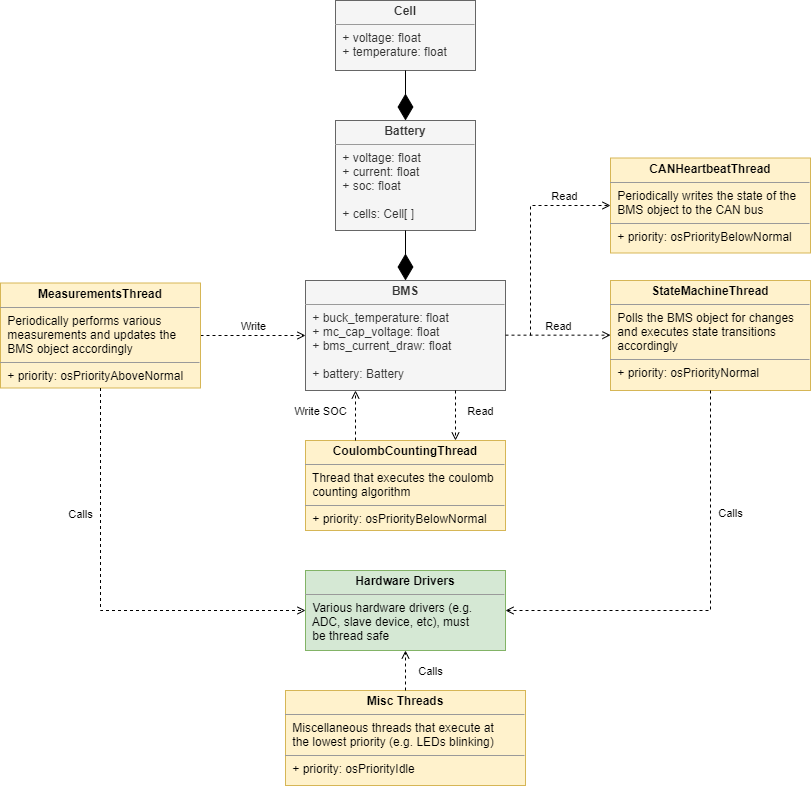

The diagram above was exported from draw.io. Its source (the exported page's mxGraphModel, read from the mxfile embedded in the PNG):
<mxGraphModel dx="1086" dy="806" grid="1" gridSize="10" guides="1" tooltips="1" connect="1" arrows="1" fold="1" page="1" pageScale="1" pageWidth="850" pageHeight="1100" math="0" shadow="0" extFonts="Proxima Nova Regular^https://fonts.googleapis.com/css?family=Proxima+Nova+Regular|Proxima Nova^https://fonts.googleapis.com/css?family=Proxima+Nova+Regular|Montserrat^https://fonts.googleapis.com/css?family=Montserrat">
  <root>
    <mxCell id="0" />
    <mxCell id="1" parent="0" />
    <mxCell id="7AmDIGA52TzfJ1iSVnxn-12" value="&lt;p style=&quot;margin: 0px ; margin-top: 4px ; text-align: center&quot;&gt;&lt;b&gt;BMS&lt;/b&gt;&lt;/p&gt;&lt;hr size=&quot;1&quot;&gt;&lt;p style=&quot;margin: 0px ; margin-left: 4px&quot;&gt;&amp;nbsp;+ buck_temperature: float&lt;br style=&quot;padding: 0px ; margin: 0px&quot;&gt;&amp;nbsp;+ mc_cap_voltage: float&lt;br style=&quot;padding: 0px ; margin: 0px&quot;&gt;&amp;nbsp;+ bms_current_draw: float&lt;br style=&quot;padding: 0px ; margin: 0px&quot;&gt;&lt;br style=&quot;padding: 0px ; margin: 0px&quot;&gt;&amp;nbsp;+ battery: Battery&lt;/p&gt;" style="verticalAlign=top;align=left;overflow=fill;fontSize=12;fontFamily=Helvetica;html=1;fillColor=#f5f5f5;strokeColor=#666666;fontColor=#333333;" parent="1" vertex="1">
      <mxGeometry x="325" y="390" width="200" height="110" as="geometry" />
    </mxCell>
    <mxCell id="7AmDIGA52TzfJ1iSVnxn-14" value="&lt;p style=&quot;margin: 0px ; margin-top: 4px ; text-align: center&quot;&gt;&lt;b&gt;Battery&lt;/b&gt;&lt;/p&gt;&lt;hr size=&quot;1&quot;&gt;&lt;p style=&quot;margin: 0px ; margin-left: 4px&quot;&gt;&amp;nbsp;+ voltage: float&lt;br&gt;&lt;/p&gt;&lt;p style=&quot;margin: 0px ; margin-left: 4px&quot;&gt;&amp;nbsp;+ current: float&lt;/p&gt;&lt;p style=&quot;margin: 0px ; margin-left: 4px&quot;&gt;&amp;nbsp;+ soc: float&lt;/p&gt;&lt;p style=&quot;margin: 0px ; margin-left: 4px&quot;&gt;&lt;br&gt;&lt;/p&gt;&lt;p style=&quot;margin: 0px ; margin-left: 4px&quot;&gt;&amp;nbsp;+ cells: Cell[ ]&lt;/p&gt;" style="verticalAlign=top;align=left;overflow=fill;fontSize=12;fontFamily=Helvetica;html=1;fillColor=#f5f5f5;strokeColor=#666666;fontColor=#333333;" parent="1" vertex="1">
      <mxGeometry x="355" y="230" width="140" height="110" as="geometry" />
    </mxCell>
    <mxCell id="7AmDIGA52TzfJ1iSVnxn-15" value="" style="endArrow=diamondThin;endFill=1;endSize=24;html=1;exitX=0.5;exitY=1;exitDx=0;exitDy=0;entryX=0.5;entryY=0;entryDx=0;entryDy=0;" parent="1" source="7AmDIGA52TzfJ1iSVnxn-14" target="7AmDIGA52TzfJ1iSVnxn-12" edge="1">
      <mxGeometry width="160" relative="1" as="geometry">
        <mxPoint x="355" y="350" as="sourcePoint" />
        <mxPoint x="515" y="350" as="targetPoint" />
      </mxGeometry>
    </mxCell>
    <mxCell id="7AmDIGA52TzfJ1iSVnxn-16" value="&lt;p style=&quot;margin: 0px ; margin-top: 4px ; text-align: center&quot;&gt;&lt;b&gt;Cell&lt;/b&gt;&lt;/p&gt;&lt;hr size=&quot;1&quot;&gt;&lt;p style=&quot;margin: 0px ; margin-left: 4px&quot;&gt;&amp;nbsp;+ voltage: float&lt;br&gt;&lt;/p&gt;&lt;p style=&quot;margin: 0px ; margin-left: 4px&quot;&gt;&amp;nbsp;+ temperature: float&lt;/p&gt;" style="verticalAlign=top;align=left;overflow=fill;fontSize=12;fontFamily=Helvetica;html=1;fillColor=#f5f5f5;strokeColor=#666666;fontColor=#333333;" parent="1" vertex="1">
      <mxGeometry x="355" y="110" width="140" height="70" as="geometry" />
    </mxCell>
    <mxCell id="7AmDIGA52TzfJ1iSVnxn-17" value="" style="endArrow=diamondThin;endFill=1;endSize=24;html=1;exitX=0.5;exitY=1;exitDx=0;exitDy=0;entryX=0.5;entryY=0;entryDx=0;entryDy=0;" parent="1" source="7AmDIGA52TzfJ1iSVnxn-16" target="7AmDIGA52TzfJ1iSVnxn-14" edge="1">
      <mxGeometry width="160" relative="1" as="geometry">
        <mxPoint x="105" y="250" as="sourcePoint" />
        <mxPoint x="265" y="250" as="targetPoint" />
      </mxGeometry>
    </mxCell>
    <mxCell id="7AmDIGA52TzfJ1iSVnxn-22" value="Write" style="endArrow=open;html=1;rounded=0;align=center;verticalAlign=bottom;dashed=1;endFill=0;labelBackgroundColor=none;exitX=1;exitY=0.5;exitDx=0;exitDy=0;entryX=0;entryY=0.5;entryDx=0;entryDy=0;" parent="1" target="7AmDIGA52TzfJ1iSVnxn-12" edge="1">
      <mxGeometry relative="1" as="geometry">
        <mxPoint x="219.99999999999977" y="445.0000000000001" as="sourcePoint" />
        <mxPoint x="380" y="640" as="targetPoint" />
      </mxGeometry>
    </mxCell>
    <mxCell id="7AmDIGA52TzfJ1iSVnxn-23" value="" style="resizable=0;html=1;align=center;verticalAlign=top;labelBackgroundColor=none;" parent="7AmDIGA52TzfJ1iSVnxn-22" connectable="0" vertex="1">
      <mxGeometry relative="1" as="geometry" />
    </mxCell>
    <mxCell id="7AmDIGA52TzfJ1iSVnxn-27" value="&lt;p style=&quot;margin: 0px ; margin-top: 4px ; text-align: center&quot;&gt;&lt;b&gt;StateMachineThread&lt;/b&gt;&lt;/p&gt;&lt;hr size=&quot;1&quot;&gt;&lt;p style=&quot;margin: 0px ; margin-left: 4px&quot;&gt;&amp;nbsp;Polls the BMS object for changes&lt;/p&gt;&lt;p style=&quot;margin: 0px ; margin-left: 4px&quot;&gt;&amp;nbsp;and executes state transitions&lt;/p&gt;&lt;p style=&quot;margin: 0px ; margin-left: 4px&quot;&gt;&amp;nbsp;accordingly&lt;/p&gt;&lt;hr size=&quot;1&quot;&gt;&lt;p style=&quot;margin: 0px 0px 0px 4px&quot;&gt;&lt;span&gt;&amp;nbsp;&lt;/span&gt;&lt;span&gt;+ priority: osPriorityNormal&lt;/span&gt;&lt;/p&gt;" style="verticalAlign=top;align=left;overflow=fill;fontSize=12;fontFamily=Helvetica;html=1;fillColor=#fff2cc;strokeColor=#d6b656;" parent="1" vertex="1">
      <mxGeometry x="630" y="390" width="200" height="110" as="geometry" />
    </mxCell>
    <mxCell id="7AmDIGA52TzfJ1iSVnxn-29" value="&lt;p style=&quot;margin: 0px ; margin-top: 4px ; text-align: center&quot;&gt;&lt;b&gt;MeasurementsThread&lt;/b&gt;&lt;/p&gt;&lt;hr size=&quot;1&quot;&gt;&lt;p style=&quot;margin: 0px ; margin-left: 4px&quot;&gt;&amp;nbsp;Periodically performs various&lt;/p&gt;&lt;p style=&quot;margin: 0px ; margin-left: 4px&quot;&gt;&amp;nbsp;measurements and updates the&lt;/p&gt;&lt;p style=&quot;margin: 0px ; margin-left: 4px&quot;&gt;&amp;nbsp;BMS object accordingly&lt;/p&gt;&lt;hr size=&quot;1&quot;&gt;&lt;p style=&quot;margin: 0px 0px 0px 4px&quot;&gt;&amp;nbsp;+ priority: osPriorityAboveNormal&lt;/p&gt;" style="verticalAlign=top;align=left;overflow=fill;fontSize=12;fontFamily=Helvetica;html=1;fillColor=#fff2cc;strokeColor=#d6b656;" parent="1" vertex="1">
      <mxGeometry x="20" y="392.5" width="200" height="105" as="geometry" />
    </mxCell>
    <mxCell id="7AmDIGA52TzfJ1iSVnxn-30" value="Read" style="endArrow=open;html=1;rounded=0;align=center;verticalAlign=bottom;dashed=1;endFill=0;labelBackgroundColor=none;exitX=1;exitY=0.5;exitDx=0;exitDy=0;entryX=0;entryY=0.5;entryDx=0;entryDy=0;" parent="1" edge="1">
      <mxGeometry relative="1" as="geometry">
        <mxPoint x="524.9999999999999" y="444.66000000000014" as="sourcePoint" />
        <mxPoint x="630" y="444.66000000000014" as="targetPoint" />
      </mxGeometry>
    </mxCell>
    <mxCell id="7AmDIGA52TzfJ1iSVnxn-31" value="" style="resizable=0;html=1;align=center;verticalAlign=top;labelBackgroundColor=none;" parent="7AmDIGA52TzfJ1iSVnxn-30" connectable="0" vertex="1">
      <mxGeometry relative="1" as="geometry" />
    </mxCell>
    <mxCell id="7AmDIGA52TzfJ1iSVnxn-32" value="&lt;p style=&quot;margin: 0px ; margin-top: 4px ; text-align: center&quot;&gt;&lt;b&gt;CoulombCountingThread&lt;/b&gt;&lt;/p&gt;&lt;hr size=&quot;1&quot;&gt;&lt;p style=&quot;margin: 0px ; margin-left: 4px&quot;&gt;&amp;nbsp;Thread that executes the coulomb&lt;/p&gt;&lt;p style=&quot;margin: 0px ; margin-left: 4px&quot;&gt;&amp;nbsp;counting algorithm&lt;/p&gt;&lt;hr size=&quot;1&quot;&gt;&lt;p style=&quot;margin: 0px 0px 0px 4px&quot;&gt;&amp;nbsp;+ priority: osPriorityBelowNormal&lt;/p&gt;" style="verticalAlign=top;align=left;overflow=fill;fontSize=12;fontFamily=Helvetica;html=1;fillColor=#fff2cc;strokeColor=#d6b656;" parent="1" vertex="1">
      <mxGeometry x="325" y="550" width="200" height="90" as="geometry" />
    </mxCell>
    <mxCell id="7AmDIGA52TzfJ1iSVnxn-34" value="Calls" style="endArrow=open;html=1;rounded=0;align=center;verticalAlign=bottom;dashed=1;endFill=0;labelBackgroundColor=none;entryX=0;entryY=0.5;entryDx=0;entryDy=0;exitX=0.5;exitY=1;exitDx=0;exitDy=0;" parent="1" source="7AmDIGA52TzfJ1iSVnxn-29" target="GKxv_BR8SAXgps2vrGI8-1" edge="1">
      <mxGeometry x="-0.3728" y="-20" relative="1" as="geometry">
        <mxPoint x="120" y="393" as="sourcePoint" />
        <mxPoint x="120" y="350" as="targetPoint" />
        <mxPoint y="1" as="offset" />
        <Array as="points">
          <mxPoint x="120" y="720" />
        </Array>
      </mxGeometry>
    </mxCell>
    <mxCell id="7AmDIGA52TzfJ1iSVnxn-35" value="" style="resizable=0;html=1;align=center;verticalAlign=top;labelBackgroundColor=none;" parent="7AmDIGA52TzfJ1iSVnxn-34" connectable="0" vertex="1">
      <mxGeometry relative="1" as="geometry" />
    </mxCell>
    <mxCell id="7AmDIGA52TzfJ1iSVnxn-43" value="Read" style="endArrow=open;html=1;rounded=0;align=center;verticalAlign=bottom;dashed=1;endFill=0;labelBackgroundColor=none;exitX=0.75;exitY=1;exitDx=0;exitDy=0;entryX=0.75;entryY=0;entryDx=0;entryDy=0;" parent="1" source="7AmDIGA52TzfJ1iSVnxn-12" target="7AmDIGA52TzfJ1iSVnxn-32" edge="1">
      <mxGeometry x="0.2" y="25" relative="1" as="geometry">
        <mxPoint x="560" y="549.0000000000001" as="sourcePoint" />
        <mxPoint x="665" y="549.0000000000001" as="targetPoint" />
        <mxPoint as="offset" />
      </mxGeometry>
    </mxCell>
    <mxCell id="7AmDIGA52TzfJ1iSVnxn-44" value="" style="resizable=0;html=1;align=center;verticalAlign=top;labelBackgroundColor=none;" parent="7AmDIGA52TzfJ1iSVnxn-43" connectable="0" vertex="1">
      <mxGeometry relative="1" as="geometry" />
    </mxCell>
    <mxCell id="7AmDIGA52TzfJ1iSVnxn-45" value="Write SOC" style="endArrow=open;html=1;rounded=0;align=center;verticalAlign=bottom;dashed=1;endFill=0;labelBackgroundColor=none;exitX=0.25;exitY=0;exitDx=0;exitDy=0;entryX=0.25;entryY=1;entryDx=0;entryDy=0;" parent="1" source="7AmDIGA52TzfJ1iSVnxn-32" target="7AmDIGA52TzfJ1iSVnxn-12" edge="1">
      <mxGeometry x="-0.2" y="35" relative="1" as="geometry">
        <mxPoint x="485" y="510" as="sourcePoint" />
        <mxPoint x="485" y="560" as="targetPoint" />
        <mxPoint as="offset" />
      </mxGeometry>
    </mxCell>
    <mxCell id="7AmDIGA52TzfJ1iSVnxn-46" value="" style="resizable=0;html=1;align=center;verticalAlign=top;labelBackgroundColor=none;" parent="7AmDIGA52TzfJ1iSVnxn-45" connectable="0" vertex="1">
      <mxGeometry relative="1" as="geometry" />
    </mxCell>
    <mxCell id="7AmDIGA52TzfJ1iSVnxn-47" value="&lt;p style=&quot;margin: 0px ; margin-top: 4px ; text-align: center&quot;&gt;&lt;b&gt;CANHeartbeatThread&lt;/b&gt;&lt;/p&gt;&lt;hr size=&quot;1&quot;&gt;&lt;p style=&quot;margin: 0px ; margin-left: 4px&quot;&gt;&amp;nbsp;Periodically writes the state of the&lt;/p&gt;&lt;p style=&quot;margin: 0px ; margin-left: 4px&quot;&gt;&amp;nbsp;BMS object to the CAN bus&lt;/p&gt;&lt;hr size=&quot;1&quot;&gt;&lt;p style=&quot;margin: 0px 0px 0px 4px&quot;&gt;&amp;nbsp;+ priority: osPriorityBelowNormal&lt;/p&gt;&lt;p style=&quot;margin: 0px ; margin-left: 4px&quot;&gt;&lt;br&gt;&lt;/p&gt;" style="verticalAlign=top;align=left;overflow=fill;fontSize=12;fontFamily=Helvetica;html=1;fillColor=#fff2cc;strokeColor=#d6b656;" parent="1" vertex="1">
      <mxGeometry x="630" y="267.5" width="200" height="95" as="geometry" />
    </mxCell>
    <mxCell id="7AmDIGA52TzfJ1iSVnxn-48" value="&lt;p style=&quot;margin: 0px ; margin-top: 4px ; text-align: center&quot;&gt;&lt;b&gt;Misc Threads&lt;/b&gt;&lt;/p&gt;&lt;hr size=&quot;1&quot;&gt;&lt;p style=&quot;margin: 0px ; margin-left: 4px&quot;&gt;&amp;nbsp;Miscellaneous threads that execute at&amp;nbsp;&lt;/p&gt;&lt;p style=&quot;margin: 0px ; margin-left: 4px&quot;&gt;&amp;nbsp;the lowest priority (e.g. LEDs blinking)&lt;/p&gt;&lt;hr size=&quot;1&quot;&gt;&lt;p style=&quot;margin: 0px 0px 0px 4px&quot;&gt;&amp;nbsp;+ priority: osPriorityIdle&lt;/p&gt;&lt;p style=&quot;margin: 0px ; margin-left: 4px&quot;&gt;&lt;br&gt;&lt;/p&gt;" style="verticalAlign=top;align=left;overflow=fill;fontSize=12;fontFamily=Helvetica;html=1;fillColor=#fff2cc;strokeColor=#d6b656;" parent="1" vertex="1">
      <mxGeometry x="305" y="800" width="240" height="95" as="geometry" />
    </mxCell>
    <mxCell id="7AmDIGA52TzfJ1iSVnxn-52" value="Read" style="endArrow=open;html=1;rounded=0;align=center;verticalAlign=bottom;dashed=1;endFill=0;labelBackgroundColor=none;entryX=0;entryY=0.5;entryDx=0;entryDy=0;" parent="1" target="7AmDIGA52TzfJ1iSVnxn-47" edge="1">
      <mxGeometry x="0.5652" relative="1" as="geometry">
        <mxPoint x="550" y="445" as="sourcePoint" />
        <mxPoint x="640" y="454.6600000000001" as="targetPoint" />
        <Array as="points">
          <mxPoint x="550" y="445" />
          <mxPoint x="550" y="315" />
        </Array>
        <mxPoint as="offset" />
      </mxGeometry>
    </mxCell>
    <mxCell id="7AmDIGA52TzfJ1iSVnxn-53" value="" style="resizable=0;html=1;align=center;verticalAlign=top;labelBackgroundColor=none;" parent="7AmDIGA52TzfJ1iSVnxn-52" connectable="0" vertex="1">
      <mxGeometry relative="1" as="geometry" />
    </mxCell>
    <mxCell id="GKxv_BR8SAXgps2vrGI8-1" value="&lt;p style=&quot;margin: 0px ; margin-top: 4px ; text-align: center&quot;&gt;&lt;b&gt;Hardware Drivers&lt;/b&gt;&lt;/p&gt;&lt;hr size=&quot;1&quot;&gt;&lt;p style=&quot;margin: 0px ; margin-left: 4px&quot;&gt;&amp;nbsp;Various hardware drivers (e.g.&lt;br&gt;&lt;/p&gt;&lt;p style=&quot;margin: 0px ; margin-left: 4px&quot;&gt;&amp;nbsp;ADC, slave device, etc), must&lt;/p&gt;&lt;p style=&quot;margin: 0px ; margin-left: 4px&quot;&gt;&amp;nbsp;be thread safe&lt;/p&gt;" style="verticalAlign=top;align=left;overflow=fill;fontSize=12;fontFamily=Helvetica;html=1;fillColor=#d5e8d4;strokeColor=#82b366;" parent="1" vertex="1">
      <mxGeometry x="325" y="680" width="200" height="80" as="geometry" />
    </mxCell>
    <mxCell id="GKxv_BR8SAXgps2vrGI8-18" value="Calls" style="endArrow=open;html=1;rounded=0;align=center;verticalAlign=bottom;dashed=1;endFill=0;labelBackgroundColor=none;entryX=1;entryY=0.5;entryDx=0;entryDy=0;exitX=0.5;exitY=1;exitDx=0;exitDy=0;" parent="1" target="GKxv_BR8SAXgps2vrGI8-1" edge="1">
      <mxGeometry x="-0.381" y="20" relative="1" as="geometry">
        <mxPoint x="730" y="500" as="sourcePoint" />
        <mxPoint x="730" y="540" as="targetPoint" />
        <mxPoint as="offset" />
        <Array as="points">
          <mxPoint x="730" y="720" />
        </Array>
      </mxGeometry>
    </mxCell>
    <mxCell id="GKxv_BR8SAXgps2vrGI8-19" value="" style="resizable=0;html=1;align=center;verticalAlign=top;labelBackgroundColor=none;" parent="GKxv_BR8SAXgps2vrGI8-18" connectable="0" vertex="1">
      <mxGeometry relative="1" as="geometry" />
    </mxCell>
    <mxCell id="GKxv_BR8SAXgps2vrGI8-22" value="Calls" style="endArrow=open;html=1;rounded=0;align=center;verticalAlign=bottom;dashed=1;endFill=0;labelBackgroundColor=none;entryX=0.5;entryY=1;entryDx=0;entryDy=0;exitX=0.5;exitY=0;exitDx=0;exitDy=0;" parent="1" source="7AmDIGA52TzfJ1iSVnxn-48" target="GKxv_BR8SAXgps2vrGI8-1" edge="1">
      <mxGeometry x="-0.5" y="-25" relative="1" as="geometry">
        <mxPoint x="750" y="520" as="sourcePoint" />
        <mxPoint x="750" y="560" as="targetPoint" />
        <mxPoint as="offset" />
      </mxGeometry>
    </mxCell>
    <mxCell id="GKxv_BR8SAXgps2vrGI8-23" value="" style="resizable=0;html=1;align=center;verticalAlign=top;labelBackgroundColor=none;" parent="GKxv_BR8SAXgps2vrGI8-22" connectable="0" vertex="1">
      <mxGeometry relative="1" as="geometry" />
    </mxCell>
  </root>
</mxGraphModel>